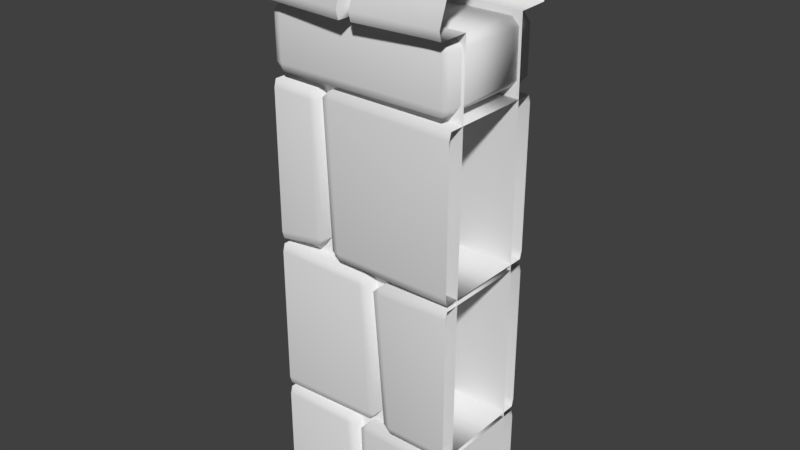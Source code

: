 # Source: stoneWallDefense1Straight4.blend  (saved by Blender 2.80.75; exported with 4.5.12 LTS)
import bpy
from mathutils import Matrix  # noqa: F401  (used for matrix-valued properties, if any)

bpy.ops.wm.read_factory_settings(use_empty=True)
scene = bpy.context.scene
scene.name = 'Scene'

# ---- collections
col_collection_1 = bpy.data.collections.new('Collection 1'); scene.collection.children.link(col_collection_1)

# ---- materials (node trees are filled in below, after node groups)
mat_stonewalldefense1 = bpy.data.materials.new('stoneWallDefense1')
mat_stonewalldefense1.alpha_threshold = 0.0
mat_stonewalldefense1.use_transparent_shadow = False
mat_stonewalldefense1.preview_render_type = 'CUBE'
mat_stonewalldefense1.roughness = 0.5

# ---- material node trees

# ---- world
world_world = bpy.data.worlds.new('World'); scene.world = world_world
world_world.color = (0.05088, 0.05088, 0.05088)
world_world.use_sun_shadow = False
world_world.sun_shadow_jitter_overblur = 0.0
world_world.cycles.sampling_method = 'MANUAL'

# ---- meshes
me_cube = bpy.data.meshes.new('Cube')
me_cube.from_pydata([(-0.5, -0.7772, -0.07363), (-0.5, -0.7036, 2.492), (-0.5, 0.7772, -0.07363), (-0.5, 0.7036, 2.492), (0.5, -0.7772, -0.07363), (0.5, -0.7036, 2.492), (0.5, 0.7772, -0.07363), (0.5, 0.7036, 2.492), (-0.5, -0.4934, 2.863), (-0.5, 0.4934, 2.863), (0.5, -0.4934, 2.863), (0.5, 0.4934, 2.863), (-0.5, -1.041, -0.07669), (-0.5, 1.041, -0.07669), (0.5, -1.041, -0.07669), (0.5, 1.041, -0.07669), (-0.5, -1.055, 2.737), (0.5, -1.055, 2.737), (-0.5, 1.055, 2.737), (0.5, 1.055, 2.737), (0.0, 0.7036, 2.492), (0.0, -0.7036, 2.492), (0.0, 0.5441, 2.892), (0.0, -0.5441, 2.892), (0.0, -1.164, 2.753), (0.0, 1.164, 2.753), (0.05462, 0.7036, 2.492), (0.05462, 0.5252, 2.877), (0.05462, 1.123, 2.744), (0.05462, -0.7036, 2.492), (0.05462, -0.5252, 2.877), (0.05462, -1.123, 2.744), (0.02566, -0.7036, 2.504), (0.02566, -0.4624, 2.842), (0.02566, -0.989, 2.724), (0.02566, 0.7036, 2.504), (0.02566, 0.4624, 2.842), (0.02566, 0.989, 2.724), (-0.5, -1.273, 2.491), (-0.5, -1.316, 2.538), (-0.5, 1.316, 2.544), (-0.5, 1.273, 2.497), (0.5, -1.316, 2.538), (0.5, -1.273, 2.491), (0.5, 1.273, 2.497), (0.5, 1.316, 2.544), (0.0, 1.452, 2.544), (0.0, 1.404, 2.497), (0.0, -1.404, 2.491), (0.0, -1.452, 2.538), (0.05462, -1.401, 2.538), (0.05462, -1.355, 2.491), (0.05462, 1.355, 2.497), (0.05462, 1.401, 2.544), (0.02761, 1.223, 2.541), (0.02566, 1.189, 2.497), (0.02761, -1.223, 2.555), (0.02566, -1.189, 2.502), (0.0, -0.7772, -0.07363), (0.0, 0.7772, -0.07363), (-0.5, -1.041, 0.3692), (-0.5, -1.001, 0.4092), (-0.5, 1.001, 0.4092), (-0.5, 1.041, 0.3692), (-0.03942, -1.001, -0.07669), (-0.07942, -1.041, -0.07669), (-0.107, -1.001, 0.4145), (-0.107, -1.041, 0.3745), (-0.067, -1.001, 0.3745), (-0.07942, 1.041, -0.07669), (-0.03942, 1.001, -0.07669), (-0.107, 1.001, 0.4145), (-0.067, 1.001, 0.3745), (-0.107, 1.041, 0.3745), (0.5, -1.001, 0.4092), (0.5, -1.041, 0.3692), (0.5, 1.041, 0.3692), (0.5, 1.001, 0.4092), (0.0205, 1.041, 0.374), (-0.0195, 1.001, 0.374), (0.0205, 1.001, 0.414), (-0.007402, 1.001, -0.07669), (0.0326, 1.041, -0.07669), (0.0326, -1.041, -0.07669), (-0.007402, -1.001, -0.07669), (0.0205, -1.001, 0.414), (-0.0195, -1.001, 0.374), (0.0205, -1.041, 0.374), (-0.5, -1.001, 0.4345), (-0.5, -1.041, 0.4745), (-0.5, -1.041, 1.213), (-0.5, -1.001, 1.253), (-0.5, 1.041, 0.4745), (-0.5, 1.001, 0.4345), (-0.5, 1.001, 1.253), (-0.5, 1.041, 1.213), (0.03613, -1.001, 0.4621), (0.07613, -1.001, 0.5021), (0.03613, -1.041, 0.5021), (-0.007665, -1.001, 1.246), (-0.007665, -1.041, 1.206), (0.03234, -1.001, 1.206), (0.03613, 1.001, 0.4621), (0.03613, 1.041, 0.5021), (0.07613, 1.001, 0.5021), (-0.007665, 1.001, 1.246), (0.03234, 1.001, 1.206), (-0.007665, 1.041, 1.206), (0.5, -1.041, 0.4745), (0.5, -1.001, 0.4345), (0.5, -1.001, 1.253), (0.5, -1.041, 1.213), (0.5, 1.001, 0.4345), (0.5, 1.041, 0.4745), (0.5, 1.041, 1.213), (0.5, 1.001, 1.253), (0.1119, 1.041, 1.196), (0.07185, 1.001, 1.196), (0.1119, 1.001, 1.236), (0.1704, 1.041, 0.4709), (0.1704, 1.001, 0.4309), (0.1304, 1.001, 0.4709), (0.1704, -1.001, 0.4309), (0.1704, -1.041, 0.4709), (0.1304, -1.001, 0.4709), (0.1119, -1.001, 1.236), (0.07185, -1.001, 1.196), (0.1119, -1.041, 1.196), (-0.5, -1.001, 1.282), (-0.5, -1.041, 1.322), (-0.5, -1.041, 2.06), (-0.5, -1.001, 2.1), (-0.5, 1.041, 1.322), (-0.5, 1.001, 1.282), (-0.5, 1.001, 2.1), (-0.5, 1.041, 2.06), (-0.2734, -1.001, 1.321), (-0.2334, -1.001, 1.361), (-0.2734, -1.041, 1.361), (-0.2831, -1.001, 2.092), (-0.2831, -1.041, 2.052), (-0.2431, -1.001, 2.052), (-0.2734, 1.001, 1.321), (-0.2734, 1.041, 1.361), (-0.2334, 1.001, 1.361), (-0.2831, 1.001, 2.092), (-0.2431, 1.001, 2.052), (-0.2831, 1.041, 2.052), (0.5, -1.041, 1.322), (0.5, -1.001, 1.282), (0.5, -1.001, 2.1), (0.5, -1.041, 2.06), (0.5, 1.001, 1.282), (0.5, 1.041, 1.322), (0.5, 1.041, 2.06), (0.5, 1.001, 2.1), (-0.1711, 1.041, 2.077), (-0.2111, 1.001, 2.077), (-0.1711, 1.001, 2.117), (-0.1372, 1.041, 1.324), (-0.1372, 1.001, 1.284), (-0.1772, 1.001, 1.324), (-0.1372, -1.001, 1.284), (-0.1372, -1.041, 1.324), (-0.1772, -1.001, 1.324), (-0.1711, -1.001, 2.117), (-0.2111, -1.001, 2.077), (-0.1711, -1.041, 2.077), (0.4507, -1.001, 2.145), (0.4507, -1.041, 2.185), (0.4507, -1.041, 2.423), (0.4507, -1.001, 2.463), (0.4507, 1.041, 2.185), (0.4507, 1.001, 2.145), (0.4507, 1.001, 2.463), (0.4507, 1.041, 2.423), (0.486, -1.001, 2.185), (0.486, -1.001, 2.423), (0.486, 1.001, 2.185), (0.486, 1.001, 2.423), (-0.4464, 1.041, 2.423), (-0.4864, 1.001, 2.423), (-0.4464, 1.001, 2.463), (-0.4464, 1.041, 2.185), (-0.4464, 1.001, 2.145), (-0.4864, 1.001, 2.185), (-0.4464, -1.001, 2.145), (-0.4464, -1.041, 2.185), (-0.4864, -1.001, 2.185), (-0.4464, -1.001, 2.463), (-0.4864, -1.001, 2.423), (-0.4464, -1.041, 2.423), (0.4346, -1.055, 2.737), (-0.4346, -1.055, 2.737), (0.4346, 0.4934, 2.863), (0.4346, -0.4934, 2.863), (-0.4346, 0.4934, 2.863), (-0.4346, -0.4934, 2.863), (0.4346, 0.7036, 2.492), (0.4346, -0.7036, 2.492), (-0.4346, 0.7036, 2.492), (-0.4346, -0.7036, 2.492), (-0.4346, 1.055, 2.737), (0.4346, 1.055, 2.737), (-0.4346, -1.273, 2.491), (-0.4346, -1.316, 2.538), (-0.4346, 1.316, 2.544), (-0.4346, 1.273, 2.497), (0.4346, -1.316, 2.538), (0.4346, -1.273, 2.491), (0.4346, 1.273, 2.497), (0.4346, 1.316, 2.544)], [], [(59, 35, 26), (79, 86, 85, 80), (70, 72, 68, 64), (13, 63, 73, 69), (105, 99, 101, 106), (117, 126, 125, 118), (77, 80, 85, 74), (15, 82, 78, 76), (145, 139, 141, 146), (75, 87, 83, 14), (93, 102, 96, 88), (104, 106, 101, 97), (98, 100, 90, 89), (92, 95, 107, 103), (181, 190, 189, 182), (157, 166, 165, 158), (109, 122, 120, 112), (121, 124, 126, 117), (111, 127, 123, 108), (113, 119, 116, 114), (133, 142, 136, 128), (144, 146, 141, 137), (138, 140, 130, 129), (132, 135, 147, 143), (32, 57, 48, 21), (149, 162, 160, 152), (161, 164, 166, 157), (151, 167, 163, 148), (153, 159, 156, 154), (46, 25, 37, 54), (178, 179, 177, 176), (179, 178, 172, 175), (168, 186, 184, 173), (174, 171, 177, 179), (185, 188, 190, 181), (170, 191, 187, 169), (172, 183, 180, 175), (36, 22, 23, 33), (34, 33, 23, 24), (56, 34, 24, 49), (50, 31, 34, 56), (37, 36, 27, 28), (25, 22, 36, 37), (35, 20, 47, 55), (26, 35, 55, 52), (54, 37, 28, 53), (31, 30, 33, 34), (27, 36, 33, 30), (29, 51, 57, 32), (55, 47, 46, 54), (57, 51, 50, 56), (52, 55, 54, 53), (48, 57, 56, 49), (6, 59, 26, 198, 7), (35, 59, 20), (58, 32, 21), (32, 58, 29), (58, 4, 5, 199, 29), (1, 0, 58, 21, 201), (59, 2, 3, 200, 20), (66, 67, 68), (71, 72, 73), (78, 79, 80), (85, 86, 87), (96, 97, 98), (99, 100, 101), (102, 103, 104), (105, 106, 107), (116, 117, 118), (119, 120, 121), (122, 123, 124), (125, 126, 127), (136, 137, 138), (139, 140, 141), (142, 143, 144), (145, 146, 147), (156, 157, 158), (159, 160, 161), (162, 163, 164), (165, 166, 167), (178, 173, 172), (180, 181, 182), (183, 184, 185), (186, 187, 188), (189, 190, 191), (62, 71, 73, 63), (72, 70, 69, 73), (71, 62, 61, 66), (67, 65, 64, 68), (66, 61, 60, 67), (78, 82, 81, 79), (84, 86, 79, 81), (86, 84, 83, 87), (76, 78, 80, 77), (87, 75, 74, 85), (102, 93, 92, 103), (94, 105, 107, 95), (106, 104, 103, 107), (105, 94, 91, 99), (96, 102, 104, 97), (100, 98, 97, 101), (88, 96, 98, 89), (99, 91, 90, 100), (116, 119, 121, 117), (115, 118, 125, 110), (124, 121, 120, 122), (126, 124, 123, 127), (114, 116, 118, 115), (119, 113, 112, 120), (108, 123, 122, 109), (127, 111, 110, 125), (142, 133, 132, 143), (134, 145, 147, 135), (146, 144, 143, 147), (145, 134, 131, 139), (136, 142, 144, 137), (140, 138, 137, 141), (128, 136, 138, 129), (139, 131, 130, 140), (156, 159, 161, 157), (155, 158, 165, 150), (164, 161, 160, 162), (166, 164, 163, 167), (154, 156, 158, 155), (159, 153, 152, 160), (148, 163, 162, 149), (167, 151, 150, 165), (169, 168, 176), (174, 179, 175), (171, 170, 177), (174, 182, 189, 171), (180, 183, 185, 181), (176, 168, 173, 178), (188, 185, 184, 186), (190, 188, 187, 191), (175, 180, 182, 174), (183, 172, 173, 184), (169, 187, 186, 168), (191, 170, 171, 189), (65, 67, 60, 12), (170, 169, 176, 177), (9, 8, 197, 196), (42, 208, 209, 43), (18, 202, 206, 40), (10, 11, 194, 195), (8, 16, 193, 197), (7, 198, 210, 44), (41, 207, 200, 3), (38, 204, 205, 39), (40, 206, 207, 41), (45, 211, 203, 19), (17, 10, 195, 192), (17, 192, 208, 42), (1, 201, 204, 38), (18, 9, 196, 202), (44, 210, 211, 45), (19, 203, 194, 11), (43, 209, 199, 5), (39, 205, 193, 16), (199, 209, 51, 29), (208, 50, 51, 209), (208, 192, 31, 50), (31, 192, 195, 30), (30, 195, 194, 27), (28, 27, 194, 203), (53, 28, 203, 211), (52, 53, 211, 210), (198, 26, 52, 210), (25, 46, 206, 202), (25, 202, 196, 22), (22, 196, 197, 23), (24, 23, 197, 193), (48, 49, 205, 204), (21, 48, 204, 201), (49, 24, 193, 205), (46, 47, 207, 206), (200, 207, 47, 20), (71, 66, 68, 72)])
me_cube.polygons.foreach_set('use_smooth', [True] * 178)
_k = set([(1, 201), (3, 200), (5, 199), (7, 198), (20, 35), (20, 47), (20, 200), (21, 32), (21, 48), (21, 201), (22, 23), (22, 25), (23, 24), (24, 49), (25, 46), (26, 35), (26, 52), (26, 198), (27, 28), (27, 30), (28, 53), (29, 32), (29, 51), (29, 199), (30, 31), (31, 50), (32, 57), (33, 34), (33, 36), (34, 56), (35, 55), (36, 37), (37, 54), (46, 47), (48, 49), (50, 51), (52, 53), (54, 55), (56, 57)])
me_cube.attributes.new('sharp_edge', 'BOOLEAN', 'EDGE').data.foreach_set('value', [ (min(e.vertices), max(e.vertices)) in _k for e in me_cube.edges])
_uv = me_cube.uv_layers.new(name='UVMap')
_uv.uv.foreach_set('vector', [0.163, 0.5609, 0.1617, 0.6736, 0.1597, 0.6731, 0.178, 0.1137, 0.1412, 0.1139, 0.1412, 0.1127, 0.178, 0.1126, 0.1264, 0.1743, 0.1209, 0.1828, 0.08683, 0.1834, 0.08209, 0.1743, 0.1387, 0.19, 0.1291, 0.1972, 0.1219, 0.1834, 0.1277, 0.1752, 0.1142, 0.1659, 0.07909, 0.167, 0.07932, 0.1659, 0.1139, 0.1647, 0.1148, 0.1195, 0.08341, 0.1205, 0.08316, 0.1194, 0.1151, 0.1184, 0.1807, 0.1085, 0.178, 0.1126, 0.1412, 0.1127, 0.139, 0.1085, 0.1884, 0.1195, 0.1838, 0.1224, 0.179, 0.1132, 0.182, 0.1094, 0.1162, 0.0956, 0.08622, 0.09769, 0.08642, 0.09669, 0.1159, 0.09461, 0.1376, 0.1093, 0.1402, 0.1134, 0.1354, 0.1221, 0.1306, 0.1191, 0.1224, 0.1434, 0.1146, 0.1507, 0.07949, 0.1518, 0.06982, 0.1434, 0.1143, 0.1518, 0.1139, 0.1647, 0.07932, 0.1659, 0.07976, 0.153, 0.07864, 0.1528, 0.0782, 0.1661, 0.06995, 0.1728, 0.0683, 0.1453, 0.1237, 0.1449, 0.1253, 0.1724, 0.115, 0.1649, 0.1154, 0.1516, 0.08257, 0.1133, 0.08257, 0.1133, 0.08257, 0.1133, 0.08257, 0.1133, 0.1703, 0.1507, 0.1338, 0.151, 0.1335, 0.1499, 0.1705, 0.1495, 0.06953, 0.1434, 0.08374, 0.1334, 0.1157, 0.1324, 0.1272, 0.1434, 0.1154, 0.1314, 0.08397, 0.1323, 0.08341, 0.1205, 0.1148, 0.1195, 0.07025, 0.11, 0.08235, 0.1203, 0.08295, 0.1325, 0.0683, 0.1415, 0.1286, 0.1418, 0.1165, 0.1315, 0.1159, 0.1194, 0.1305, 0.1103, 0.1297, 0.07169, 0.1166, 0.08244, 0.08663, 0.08453, 0.06969, 0.07169, 0.1164, 0.08343, 0.1159, 0.09461, 0.08642, 0.09669, 0.08689, 0.08551, 0.08591, 0.08541, 0.08544, 0.09682, 0.0719, 0.1069, 0.0683, 0.07363, 0.1309, 0.07318, 0.1345, 0.1065, 0.1169, 0.09471, 0.1173, 0.0833, 0.1223, 0.3753, 0.1281, 0.3758, 0.1299, 0.3773, 0.1223, 0.3754, 0.1268, 0.1719, 0.1339, 0.1658, 0.1709, 0.1654, 0.177, 0.1719, 0.1707, 0.1643, 0.1342, 0.1646, 0.1338, 0.151, 0.1703, 0.1507, 0.1259, 0.1449, 0.1326, 0.1508, 0.133, 0.1648, 0.1254, 0.1701, 0.1785, 0.1703, 0.1719, 0.1644, 0.1714, 0.1505, 0.179, 0.1452, 0.1664, 0.3776, 0.1642, 0.3766, 0.1626, 0.376, 0.1673, 0.3758, 0.08257, 0.1133, 0.08257, 0.1133, 0.08257, 0.1133, 0.08257, 0.1133, 0.08257, 0.1133, 0.08257, 0.1133, 0.08257, 0.1133, 0.08257, 0.1133, 0.08257, 0.1133, 0.08257, 0.1133, 0.08257, 0.1133, 0.08257, 0.1133, 0.08257, 0.1133, 0.08257, 0.1133, 0.08257, 0.1133, 0.08257, 0.1133, 0.08257, 0.1133, 0.08257, 0.1133, 0.08257, 0.1133, 0.08257, 0.1133, 0.08257, 0.1133, 0.08257, 0.1133, 0.08257, 0.1133, 0.08257, 0.1133, 0.08257, 0.1133, 0.08257, 0.1133, 0.08257, 0.1133, 0.08257, 0.1133, 0.155, 0.3762, 0.156, 0.3769, 0.1406, 0.3769, 0.1417, 0.3761, 0.1341, 0.3761, 0.1417, 0.3761, 0.1406, 0.3769, 0.1325, 0.3767, 0.1293, 0.3758, 0.1341, 0.3761, 0.1325, 0.3767, 0.1301, 0.3778, 0.13, 0.374, 0.133, 0.3755, 0.1341, 0.3761, 0.1293, 0.3758, 0.1626, 0.376, 0.155, 0.3762, 0.1558, 0.3755, 0.1637, 0.3755, 0.1642, 0.3766, 0.156, 0.3769, 0.155, 0.3762, 0.1626, 0.376, 0.1739, 0.3752, 0.1739, 0.3752, 0.1666, 0.3771, 0.1684, 0.3757, 0.1739, 0.3751, 0.1739, 0.3752, 0.1684, 0.3757, 0.1666, 0.3746, 0.1673, 0.3758, 0.1626, 0.376, 0.1637, 0.3755, 0.1664, 0.3741, 0.133, 0.3755, 0.1409, 0.3755, 0.1417, 0.3761, 0.1341, 0.3761, 0.1558, 0.3755, 0.155, 0.3762, 0.1417, 0.3761, 0.1409, 0.3755, 0.1223, 0.3753, 0.1298, 0.3745, 0.1281, 0.3758, 0.1223, 0.3753, 0.1684, 0.3757, 0.1666, 0.3771, 0.1664, 0.3776, 0.1673, 0.3758, 0.1281, 0.3758, 0.1298, 0.3745, 0.13, 0.374, 0.1293, 0.3758, 0.1666, 0.3746, 0.1684, 0.3757, 0.1673, 0.3758, 0.1664, 0.3741, 0.1299, 0.3773, 0.1281, 0.3758, 0.1293, 0.3758, 0.1301, 0.3778, 0.1412, 0.5607, 0.163, 0.5609, 0.1597, 0.6731, 0.1402, 0.6733, 0.1402, 0.6729, 0.1617, 0.6736, 0.163, 0.5609, 0.1636, 0.6727, 0.1184, 0.561, 0.1188, 0.6737, 0.1169, 0.6731, 0.1188, 0.6737, 0.1184, 0.561, 0.1208, 0.6729, 0.1184, 0.561, 0.1402, 0.561, 0.1402, 0.6729, 0.1208, 0.6732, 0.1208, 0.6729, 0.09503, 0.6728, 0.09656, 0.5607, 0.1184, 0.561, 0.1169, 0.6731, 0.1059, 0.6731, 0.163, 0.5609, 0.1848, 0.5608, 0.1854, 0.6726, 0.1745, 0.6727, 0.1636, 0.6727, 0.08684, 0.1845, 0.08582, 0.184, 0.08683, 0.1834, 0.1209, 0.1839, 0.1209, 0.1828, 0.1219, 0.1834, 0.179, 0.1132, 0.178, 0.1137, 0.178, 0.1126, 0.1412, 0.1127, 0.1412, 0.1139, 0.1402, 0.1134, 0.07949, 0.1518, 0.07976, 0.153, 0.07864, 0.1528, 0.07909, 0.167, 0.0782, 0.1661, 0.07932, 0.1659, 0.1146, 0.1507, 0.1154, 0.1516, 0.1143, 0.1518, 0.1142, 0.1659, 0.1139, 0.1647, 0.115, 0.1649, 0.1159, 0.1194, 0.1148, 0.1195, 0.1151, 0.1184, 0.1165, 0.1315, 0.1157, 0.1324, 0.1154, 0.1314, 0.08374, 0.1334, 0.08295, 0.1325, 0.08397, 0.1323, 0.08316, 0.1194, 0.08341, 0.1205, 0.08235, 0.1203, 0.08663, 0.08453, 0.08689, 0.08551, 0.08591, 0.08541, 0.08622, 0.09769, 0.08544, 0.09682, 0.08642, 0.09669, 0.1166, 0.08244, 0.1173, 0.0833, 0.1164, 0.08343, 0.1162, 0.0956, 0.1159, 0.09461, 0.1169, 0.09471, 0.1714, 0.1505, 0.1703, 0.1507, 0.1705, 0.1495, 0.1719, 0.1644, 0.1709, 0.1654, 0.1707, 0.1643, 0.1339, 0.1658, 0.133, 0.1648, 0.1342, 0.1646, 0.1335, 0.1499, 0.1338, 0.151, 0.1326, 0.1508, 0.08257, 0.1133, 0.08257, 0.1133, 0.08257, 0.1133, 0.08257, 0.1133, 0.08257, 0.1133, 0.08257, 0.1133, 0.08257, 0.1133, 0.08257, 0.1133, 0.08257, 0.1133, 0.08257, 0.1133, 0.08257, 0.1133, 0.08257, 0.1133, 0.08257, 0.1133, 0.08257, 0.1133, 0.08257, 0.1133, 0.1278, 0.1978, 0.1209, 0.1839, 0.1219, 0.1834, 0.1291, 0.1972, 0.1209, 0.1828, 0.1264, 0.1743, 0.1277, 0.1752, 0.1219, 0.1834, 0.1209, 0.1839, 0.1278, 0.1978, 0.08002, 0.1977, 0.08684, 0.1845, 0.08582, 0.184, 0.08079, 0.1751, 0.08209, 0.1743, 0.08683, 0.1834, 0.08684, 0.1845, 0.08002, 0.1977, 0.0788, 0.1971, 0.08582, 0.184, 0.179, 0.1132, 0.1838, 0.1224, 0.1825, 0.1231, 0.178, 0.1137, 0.1366, 0.1228, 0.1412, 0.1139, 0.178, 0.1137, 0.1825, 0.1231, 0.1412, 0.1139, 0.1366, 0.1228, 0.1354, 0.1221, 0.1402, 0.1134, 0.182, 0.1094, 0.179, 0.1132, 0.178, 0.1126, 0.1807, 0.1085, 0.1402, 0.1134, 0.1376, 0.1093, 0.139, 0.1085, 0.1412, 0.1127, 0.1146, 0.1507, 0.1224, 0.1434, 0.1237, 0.1449, 0.1154, 0.1516, 0.1238, 0.1743, 0.1142, 0.1659, 0.115, 0.1649, 0.1253, 0.1724, 0.1139, 0.1647, 0.1143, 0.1518, 0.1154, 0.1516, 0.115, 0.1649, 0.1142, 0.1659, 0.1238, 0.1743, 0.07124, 0.1743, 0.07909, 0.167, 0.07949, 0.1518, 0.1146, 0.1507, 0.1143, 0.1518, 0.07976, 0.153, 0.0782, 0.1661, 0.07864, 0.1528, 0.07976, 0.153, 0.07932, 0.1659, 0.06982, 0.1434, 0.07949, 0.1518, 0.07864, 0.1528, 0.0683, 0.1453, 0.07909, 0.167, 0.07124, 0.1743, 0.06995, 0.1728, 0.0782, 0.1661, 0.1159, 0.1194, 0.1165, 0.1315, 0.1154, 0.1314, 0.1148, 0.1195, 0.1293, 0.1085, 0.1151, 0.1184, 0.08316, 0.1194, 0.07162, 0.1085, 0.08397, 0.1323, 0.1154, 0.1314, 0.1157, 0.1324, 0.08374, 0.1334, 0.08341, 0.1205, 0.08397, 0.1323, 0.08295, 0.1325, 0.08235, 0.1203, 0.1305, 0.1103, 0.1159, 0.1194, 0.1151, 0.1184, 0.1293, 0.1085, 0.1165, 0.1315, 0.1286, 0.1418, 0.1272, 0.1434, 0.1157, 0.1324, 0.0683, 0.1415, 0.08295, 0.1325, 0.08374, 0.1334, 0.06953, 0.1434, 0.08235, 0.1203, 0.07025, 0.11, 0.07162, 0.1085, 0.08316, 0.1194, 0.1166, 0.08244, 0.1297, 0.07169, 0.1309, 0.07318, 0.1173, 0.0833, 0.1331, 0.1084, 0.1162, 0.0956, 0.1169, 0.09471, 0.1345, 0.1065, 0.1159, 0.09461, 0.1164, 0.08343, 0.1173, 0.0833, 0.1169, 0.09471, 0.1162, 0.0956, 0.1331, 0.1084, 0.07305, 0.1084, 0.08622, 0.09769, 0.08663, 0.08453, 0.1166, 0.08244, 0.1164, 0.08343, 0.08689, 0.08551, 0.08544, 0.09682, 0.08591, 0.08541, 0.08689, 0.08551, 0.08642, 0.09669, 0.06969, 0.07169, 0.08663, 0.08453, 0.08591, 0.08541, 0.0683, 0.07363, 0.08622, 0.09769, 0.07305, 0.1084, 0.0719, 0.1069, 0.08544, 0.09682, 0.1714, 0.1505, 0.1719, 0.1644, 0.1707, 0.1643, 0.1703, 0.1507, 0.1777, 0.1434, 0.1705, 0.1495, 0.1335, 0.1499, 0.1274, 0.1434, 0.1342, 0.1646, 0.1707, 0.1643, 0.1709, 0.1654, 0.1339, 0.1658, 0.1338, 0.151, 0.1342, 0.1646, 0.133, 0.1648, 0.1326, 0.1508, 0.179, 0.1452, 0.1714, 0.1505, 0.1705, 0.1495, 0.1777, 0.1434, 0.1719, 0.1644, 0.1785, 0.1703, 0.177, 0.1719, 0.1709, 0.1654, 0.1254, 0.1701, 0.133, 0.1648, 0.1339, 0.1658, 0.1268, 0.1719, 0.1326, 0.1508, 0.1259, 0.1449, 0.1274, 0.1434, 0.1335, 0.1499, 0.08257, 0.1133, 0.08257, 0.1133, 0.08257, 0.1133, 0.08257, 0.1133, 0.08257, 0.1133, 0.08257, 0.1133, 0.08257, 0.1133, 0.08257, 0.1133, 0.08257, 0.1133, 0.08257, 0.1133, 0.08257, 0.1133, 0.08257, 0.1133, 0.08257, 0.1133, 0.08257, 0.1133, 0.08257, 0.1133, 0.08257, 0.1133, 0.08257, 0.1133, 0.08257, 0.1133, 0.08257, 0.1133, 0.08257, 0.1133, 0.08257, 0.1133, 0.08257, 0.1133, 0.08257, 0.1133, 0.08257, 0.1133, 0.08257, 0.1133, 0.08257, 0.1133, 0.08257, 0.1133, 0.08257, 0.1133, 0.08257, 0.1133, 0.08257, 0.1133, 0.08257, 0.1133, 0.08257, 0.1133, 0.08257, 0.1133, 0.08257, 0.1133, 0.08257, 0.1133, 0.08257, 0.1133, 0.08257, 0.1133, 0.08257, 0.1133, 0.08257, 0.1133, 0.08257, 0.1133, 0.08257, 0.1133, 0.08257, 0.1133, 0.08257, 0.1133, 0.08257, 0.1133, 0.08257, 0.1133, 0.08079, 0.1751, 0.08582, 0.184, 0.0788, 0.1971, 0.0683, 0.1898, 0.08257, 0.1133, 0.08257, 0.1133, 0.08257, 0.1133, 0.08257, 0.1133, 0.1552, 0.3833, 0.1413, 0.3833, 0.1413, 0.3825, 0.1552, 0.3825, 0.1304, 0.3696, 0.1303, 0.3704, 0.1296, 0.3703, 0.1297, 0.3695, 0.1626, 0.3828, 0.1625, 0.382, 0.1662, 0.3819, 0.1662, 0.3827, 0.1416, 0.3696, 0.1552, 0.3697, 0.1552, 0.3705, 0.1416, 0.3704, 0.1413, 0.3833, 0.1341, 0.3829, 0.1341, 0.3821, 0.1413, 0.3825, 0.1738, 0.3694, 0.1739, 0.3703, 0.1667, 0.3704, 0.1666, 0.3697, 0.1669, 0.3828, 0.1669, 0.382, 0.1745, 0.3813, 0.1746, 0.3822, 0.1297, 0.383, 0.1296, 0.3822, 0.1304, 0.3821, 0.1304, 0.3829, 0.1662, 0.3827, 0.1662, 0.3819, 0.1669, 0.382, 0.1669, 0.3828, 0.1659, 0.3698, 0.166, 0.3705, 0.1624, 0.3706, 0.1624, 0.3699, 0.1341, 0.3696, 0.1416, 0.3696, 0.1416, 0.3704, 0.1341, 0.3704, 0.1341, 0.3696, 0.1341, 0.3704, 0.1303, 0.3704, 0.1304, 0.3696, 0.1217, 0.3825, 0.1218, 0.3816, 0.1296, 0.3822, 0.1297, 0.383, 0.1626, 0.3828, 0.1552, 0.3833, 0.1552, 0.3825, 0.1625, 0.382, 0.1666, 0.3697, 0.1667, 0.3704, 0.166, 0.3705, 0.1659, 0.3698, 0.1624, 0.3699, 0.1624, 0.3706, 0.1552, 0.3705, 0.1552, 0.3697, 0.1297, 0.3695, 0.1296, 0.3703, 0.1222, 0.3703, 0.1222, 0.3694, 0.1304, 0.3829, 0.1304, 0.3821, 0.1341, 0.3821, 0.1341, 0.3829, 0.1222, 0.3703, 0.1296, 0.3703, 0.1298, 0.3745, 0.1223, 0.3753, 0.1303, 0.3704, 0.13, 0.374, 0.1298, 0.3745, 0.1296, 0.3703, 0.1303, 0.3704, 0.1341, 0.3704, 0.133, 0.3755, 0.13, 0.374, 0.133, 0.3755, 0.1341, 0.3704, 0.1416, 0.3704, 0.1409, 0.3755, 0.1409, 0.3755, 0.1416, 0.3704, 0.1552, 0.3705, 0.1558, 0.3755, 0.1637, 0.3755, 0.1558, 0.3755, 0.1552, 0.3705, 0.1624, 0.3706, 0.1664, 0.3741, 0.1637, 0.3755, 0.1624, 0.3706, 0.166, 0.3705, 0.1666, 0.3746, 0.1664, 0.3741, 0.166, 0.3705, 0.1667, 0.3704, 0.1739, 0.3703, 0.1739, 0.3751, 0.1666, 0.3746, 0.1667, 0.3704, 0.1642, 0.3766, 0.1664, 0.3776, 0.1662, 0.3819, 0.1625, 0.382, 0.1642, 0.3766, 0.1625, 0.382, 0.1552, 0.3825, 0.156, 0.3769, 0.156, 0.3769, 0.1552, 0.3825, 0.1413, 0.3825, 0.1406, 0.3769, 0.1325, 0.3767, 0.1406, 0.3769, 0.1413, 0.3825, 0.1341, 0.3821, 0.1299, 0.3773, 0.1301, 0.3778, 0.1304, 0.3821, 0.1296, 0.3822, 0.1223, 0.3754, 0.1299, 0.3773, 0.1296, 0.3822, 0.1218, 0.3816, 0.1301, 0.3778, 0.1325, 0.3767, 0.1341, 0.3821, 0.1304, 0.3821, 0.1664, 0.3776, 0.1666, 0.3771, 0.1669, 0.382, 0.1662, 0.3819, 0.1745, 0.3813, 0.1669, 0.382, 0.1666, 0.3771, 0.1739, 0.3752, 0.1209, 0.1839, 0.08684, 0.1845, 0.08683, 0.1834, 0.1209, 0.1828])
_ca = me_cube.color_attributes.new('Col', 'BYTE_COLOR', 'CORNER')
_ca.data.foreach_set('color', [1.0, 1.0, 1.0, 1.0, 1.0, 1.0, 1.0, 1.0, 1.0, 1.0, 1.0, 1.0, 0.15, 0.15, 0.15, 1.0, 0.15, 0.15, 0.15, 1.0, 0.15, 0.15, 0.15, 1.0, 0.15, 0.15, 0.15, 1.0, 0.0382, 0.0382, 0.0382, 1.0, 0.15, 0.15, 0.15, 1.0, 0.1683, 0.1683, 0.1683, 1.0, 0.0382, 0.0382, 0.0382, 1.0, 0.1274, 0.1274, 0.1274, 1.0, 1.0, 1.0, 1.0, 1.0, 0.9734, 0.9734, 0.9734, 1.0, 0.1274, 0.1274, 0.1274, 1.0, 0.15, 0.15, 0.15, 1.0, 0.15, 0.15, 0.15, 1.0, 0.15, 0.15, 0.15, 1.0, 0.15, 0.15, 0.15, 1.0, 0.15, 0.15, 0.15, 1.0, 0.15, 0.15, 0.15, 1.0, 0.15, 0.15, 0.15, 1.0, 0.15, 0.15, 0.15, 1.0, 0.15, 0.15, 0.15, 1.0, 0.15, 0.15, 0.15, 1.0, 0.15, 0.15, 0.15, 1.0, 0.15, 0.15, 0.15, 1.0, 0.1274, 0.1274, 0.1274, 1.0, 0.1274, 0.1274, 0.1274, 1.0, 1.0, 1.0, 1.0, 1.0, 1.0, 1.0, 1.0, 1.0, 0.15, 0.15, 0.15, 1.0, 0.15, 0.15, 0.15, 1.0, 0.15, 0.15, 0.15, 1.0, 0.15, 0.15, 0.15, 1.0, 1.0, 1.0, 1.0, 1.0, 1.0, 1.0, 1.0, 1.0, 0.1274, 0.1274, 0.1274, 1.0, 0.1274, 0.1274, 0.1274, 1.0, 0.15, 0.15, 0.15, 1.0, 0.15, 0.15, 0.15, 1.0, 0.15, 0.15, 0.15, 1.0, 0.15, 0.15, 0.15, 1.0, 0.15, 0.15, 0.15, 1.0, 0.15, 0.15, 0.15, 1.0, 0.15, 0.15, 0.15, 1.0, 0.15, 0.15, 0.15, 1.0, 0.521, 0.521, 0.521, 1.0, 1.0, 1.0, 1.0, 1.0, 1.0, 1.0, 1.0, 1.0, 0.5089, 0.5089, 0.5089, 1.0, 0.5089, 0.5089, 0.5089, 1.0, 1.0, 1.0, 1.0, 1.0, 1.0, 1.0, 1.0, 1.0, 0.5089, 0.5089, 0.5089, 1.0, 0.15, 0.15, 0.15, 1.0, 0.15, 0.15, 0.15, 1.0, 0.15, 0.15, 0.15, 1.0, 0.15, 0.15, 0.15, 1.0, 0.15, 0.15, 0.15, 1.0, 0.15, 0.15, 0.15, 1.0, 0.15, 0.15, 0.15, 1.0, 0.15, 0.15, 0.15, 1.0, 0.15, 0.15, 0.15, 1.0, 0.15, 0.15, 0.15, 1.0, 0.15, 0.15, 0.15, 1.0, 0.15, 0.15, 0.15, 1.0, 0.15, 0.15, 0.15, 1.0, 0.15, 0.15, 0.15, 1.0, 0.15, 0.15, 0.15, 1.0, 0.15, 0.15, 0.15, 1.0, 1.0, 1.0, 1.0, 1.0, 1.0, 1.0, 1.0, 1.0, 0.5089, 0.5089, 0.5089, 1.0, 0.5089, 0.5089, 0.5089, 1.0, 0.5089, 0.5089, 0.5089, 1.0, 0.5089, 0.5089, 0.5089, 1.0, 0.956, 0.956, 0.956, 1.0, 1.0, 1.0, 1.0, 1.0, 0.15, 0.15, 0.15, 1.0, 0.15, 0.15, 0.15, 1.0, 0.15, 0.15, 0.15, 1.0, 0.15, 0.15, 0.15, 1.0, 0.15, 0.15, 0.15, 1.0, 0.15, 0.15, 0.15, 1.0, 0.15, 0.15, 0.15, 1.0, 0.15, 0.15, 0.15, 1.0, 0.5089, 0.5089, 0.5089, 1.0, 1.0, 1.0, 1.0, 1.0, 1.0, 1.0, 1.0, 1.0, 0.5089, 0.5089, 0.5089, 1.0, 0.5089, 0.5089, 0.5089, 1.0, 1.0, 1.0, 1.0, 1.0, 1.0, 1.0, 1.0, 1.0, 0.5089, 0.5089, 0.5089, 1.0, 0.1119, 0.1119, 0.1119, 1.0, 0.1119, 0.1119, 0.1119, 1.0, 1.0, 1.0, 1.0, 1.0, 1.0, 1.0, 1.0, 1.0, 0.15, 0.15, 0.15, 1.0, 0.15, 0.15, 0.15, 1.0, 0.15, 0.15, 0.15, 1.0, 0.15, 0.15, 0.15, 1.0, 0.15, 0.15, 0.15, 1.0, 0.15, 0.15, 0.15, 1.0, 0.15, 0.15, 0.15, 1.0, 0.15, 0.15, 0.15, 1.0, 1.0, 1.0, 1.0, 1.0, 1.0, 1.0, 1.0, 1.0, 0.5089, 0.5089, 0.5089, 1.0, 0.5089, 0.5089, 0.5089, 1.0, 0.5089, 0.5089, 0.5089, 1.0, 0.5149, 0.5149, 0.5149, 1.0, 1.0, 1.0, 1.0, 1.0, 1.0, 1.0, 1.0, 1.0, 1.0, 1.0, 1.0, 1.0, 1.0, 1.0, 1.0, 1.0, 0.1119, 0.1119, 0.1119, 1.0, 0.1274, 0.1274, 0.1274, 1.0, 0.15, 0.15, 0.15, 1.0, 0.15, 0.15, 0.15, 1.0, 0.15, 0.15, 0.15, 1.0, 0.15, 0.15, 0.15, 1.0, 0.15, 0.15, 0.15, 1.0, 0.15, 0.15, 0.15, 1.0, 0.5089, 0.5089, 0.5089, 1.0, 1.0, 1.0, 1.0, 1.0, 0.15, 0.15, 0.15, 1.0, 0.15, 0.15, 0.15, 1.0, 0.15, 0.15, 0.15, 1.0, 0.15, 0.15, 0.15, 1.0, 0.15, 0.15, 0.15, 1.0, 0.15, 0.15, 0.15, 1.0, 0.15, 0.15, 0.15, 1.0, 0.15, 0.15, 0.15, 1.0, 0.15, 0.15, 0.15, 1.0, 0.15, 0.15, 0.15, 1.0, 0.15, 0.15, 0.15, 1.0, 0.15, 0.15, 0.15, 1.0, 1.0, 1.0, 1.0, 1.0, 1.0, 1.0, 1.0, 1.0, 0.521, 0.521, 0.521, 1.0, 0.5089, 0.5089, 0.5089, 1.0, 0.5089, 0.5089, 0.5089, 1.0, 0.5089, 0.5089, 0.5089, 1.0, 1.0, 1.0, 1.0, 1.0, 1.0, 1.0, 1.0, 1.0, 0.1119, 0.1119, 0.1119, 1.0, 1.0, 1.0, 1.0, 1.0, 1.0, 1.0, 1.0, 1.0, 0.1119, 0.1119, 0.1119, 1.0, 0.1119, 0.1119, 0.1119, 1.0, 0.1119, 0.1119, 0.1119, 1.0, 1.0, 1.0, 1.0, 1.0, 1.0, 1.0, 1.0, 1.0, 0.1119, 0.1119, 0.1119, 1.0, 0.1119, 0.1119, 0.1119, 1.0, 1.0, 1.0, 1.0, 1.0, 1.0, 1.0, 1.0, 1.0, 1.0, 1.0, 1.0, 1.0, 1.0, 1.0, 1.0, 1.0, 0.1119, 0.1119, 0.1119, 1.0, 0.1119, 0.1119, 0.1119, 1.0, 0.1119, 0.1119, 0.1119, 1.0, 0.1119, 0.1119, 0.1119, 1.0, 1.0, 1.0, 1.0, 1.0, 1.0, 1.0, 1.0, 1.0, 1.0, 1.0, 1.0, 1.0, 1.0, 1.0, 1.0, 1.0, 0.1119, 0.1119, 0.1119, 1.0, 0.1119, 0.1119, 0.1119, 1.0, 0.1119, 0.1119, 0.1119, 1.0, 1.0, 1.0, 1.0, 1.0, 1.0, 1.0, 1.0, 1.0, 0.1144, 0.1144, 0.1144, 1.0, 1.0, 1.0, 1.0, 1.0, 0.1119, 0.1119, 0.1119, 1.0, 0.1144, 0.1144, 0.1144, 1.0, 1.0, 1.0, 1.0, 1.0, 0.1274, 0.1274, 0.1274, 1.0, 0.1119, 0.1119, 0.1119, 1.0, 1.0, 1.0, 1.0, 1.0, 1.0, 1.0, 1.0, 1.0, 1.0, 1.0, 1.0, 1.0, 1.0, 1.0, 1.0, 1.0, 0.1119, 0.1119, 0.1119, 1.0, 0.1119, 0.1119, 0.1119, 1.0, 1.0, 1.0, 1.0, 1.0, 0.1119, 0.1119, 0.1119, 1.0, 0.1119, 0.1119, 0.1119, 1.0, 1.0, 1.0, 1.0, 1.0, 1.0, 1.0, 1.0, 1.0, 1.0, 1.0, 1.0, 1.0, 0.1119, 0.1119, 0.1119, 1.0, 0.1119, 0.1119, 0.1119, 1.0, 0.1144, 0.1144, 0.1144, 1.0, 1.0, 1.0, 1.0, 1.0, 1.0, 1.0, 1.0, 1.0, 0.1274, 0.1274, 0.1274, 1.0, 0.1119, 0.1119, 0.1119, 1.0, 1.0, 1.0, 1.0, 1.0, 1.0, 1.0, 1.0, 1.0, 0.1119, 0.1119, 0.1119, 1.0, 1.0, 1.0, 1.0, 1.0, 0.1144, 0.1144, 0.1144, 1.0, 0.1274, 0.1274, 0.1274, 1.0, 1.0, 1.0, 1.0, 1.0, 1.0, 1.0, 1.0, 1.0, 0.1119, 0.1119, 0.1119, 1.0, 0.1119, 0.1119, 0.1119, 1.0, 1.0, 1.0, 1.0, 1.0, 1.0, 1.0, 1.0, 1.0, 1.0, 1.0, 1.0, 1.0, 1.0, 1.0, 1.0, 1.0, 1.0, 1.0, 1.0, 1.0, 1.0, 1.0, 1.0, 1.0, 1.0, 1.0, 1.0, 1.0, 1.0, 1.0, 1.0, 1.0, 1.0, 1.0, 1.0, 1.0, 1.0, 1.0, 1.0, 1.0, 1.0, 1.0, 1.0, 1.0, 1.0, 1.0, 1.0, 1.0, 1.0, 1.0, 1.0, 1.0, 1.0, 1.0, 1.0, 1.0, 1.0, 1.0, 1.0, 1.0, 1.0, 1.0, 1.0, 1.0, 1.0, 1.0, 1.0, 1.0, 1.0, 1.0, 1.0, 1.0, 1.0, 1.0, 1.0, 1.0, 1.0, 1.0, 1.0, 1.0, 1.0, 1.0, 1.0, 1.0, 1.0, 1.0, 1.0, 1.0, 1.0, 1.0, 1.0, 1.0, 1.0, 1.0, 1.0, 1.0, 1.0, 1.0, 1.0, 1.0, 1.0, 1.0, 1.0, 1.0, 1.0, 1.0, 1.0, 1.0, 1.0, 1.0, 1.0, 1.0, 1.0, 1.0, 1.0, 1.0, 1.0, 1.0, 1.0, 1.0, 0.15, 0.15, 0.15, 1.0, 1.0, 1.0, 1.0, 1.0, 0.1683, 0.1683, 0.1683, 1.0, 0.15, 0.15, 0.15, 1.0, 0.15, 0.15, 0.15, 1.0, 0.9734, 0.9734, 0.9734, 1.0, 1.0, 1.0, 1.0, 1.0, 0.15, 0.15, 0.15, 1.0, 0.15, 0.15, 0.15, 1.0, 0.15, 0.15, 0.15, 1.0, 0.15, 0.15, 0.15, 1.0, 1.0, 1.0, 1.0, 1.0, 0.15, 0.15, 0.15, 1.0, 0.15, 0.15, 0.15, 1.0, 0.521, 0.521, 0.521, 1.0, 0.15, 0.15, 0.15, 1.0, 1.0, 1.0, 1.0, 1.0, 0.15, 0.15, 0.15, 1.0, 0.15, 0.15, 0.15, 1.0, 0.5089, 0.5089, 0.5089, 1.0, 0.15, 0.15, 0.15, 1.0, 0.15, 0.15, 0.15, 1.0, 0.15, 0.15, 0.15, 1.0, 1.0, 1.0, 1.0, 1.0, 0.956, 0.956, 0.956, 1.0, 0.15, 0.15, 0.15, 1.0, 0.15, 0.15, 0.15, 1.0, 0.5089, 0.5089, 0.5089, 1.0, 0.15, 0.15, 0.15, 1.0, 0.15, 0.15, 0.15, 1.0, 0.15, 0.15, 0.15, 1.0, 0.5089, 0.5089, 0.5089, 1.0, 0.15, 0.15, 0.15, 1.0, 0.15, 0.15, 0.15, 1.0, 0.15, 0.15, 0.15, 1.0, 1.0, 1.0, 1.0, 1.0, 0.15, 0.15, 0.15, 1.0, 0.15, 0.15, 0.15, 1.0, 0.5089, 0.5089, 0.5089, 1.0, 0.15, 0.15, 0.15, 1.0, 1.0, 1.0, 1.0, 1.0, 0.15, 0.15, 0.15, 1.0, 0.15, 0.15, 0.15, 1.0, 0.5089, 0.5089, 0.5089, 1.0, 0.15, 0.15, 0.15, 1.0, 0.15, 0.15, 0.15, 1.0, 0.15, 0.15, 0.15, 1.0, 1.0, 1.0, 1.0, 1.0, 1.0, 1.0, 1.0, 1.0, 0.15, 0.15, 0.15, 1.0, 0.15, 0.15, 0.15, 1.0, 0.5149, 0.5149, 0.5149, 1.0, 0.15, 0.15, 0.15, 1.0, 0.15, 0.15, 0.15, 1.0, 0.15, 0.15, 0.15, 1.0, 0.5089, 0.5089, 0.5089, 1.0, 0.15, 0.15, 0.15, 1.0, 0.15, 0.15, 0.15, 1.0, 0.15, 0.15, 0.15, 1.0, 1.0, 1.0, 1.0, 1.0, 0.15, 0.15, 0.15, 1.0, 0.15, 0.15, 0.15, 1.0, 0.5089, 0.5089, 0.5089, 1.0, 1.0, 1.0, 1.0, 1.0, 0.15, 0.15, 0.15, 1.0, 0.15, 0.15, 0.15, 1.0, 0.5089, 0.5089, 0.5089, 1.0, 0.15, 0.15, 0.15, 1.0, 0.15, 0.15, 0.15, 1.0, 0.15, 0.15, 0.15, 1.0, 0.521, 0.521, 0.521, 1.0, 0.15, 0.15, 0.15, 1.0, 0.15, 0.15, 0.15, 1.0, 0.15, 0.15, 0.15, 1.0, 1.0, 1.0, 1.0, 1.0, 0.15, 0.15, 0.15, 1.0, 0.15, 0.15, 0.15, 1.0, 0.9734, 0.9734, 0.9734, 1.0, 1.0, 1.0, 1.0, 1.0, 0.15, 0.15, 0.15, 1.0, 0.0382, 0.0382, 0.0382, 1.0, 0.1274, 0.1274, 0.1274, 1.0, 0.9734, 0.9734, 0.9734, 1.0, 0.15, 0.15, 0.15, 1.0, 0.15, 0.15, 0.15, 1.0, 0.15, 0.15, 0.15, 1.0, 0.15, 0.15, 0.15, 1.0, 1.0, 1.0, 1.0, 1.0, 0.1274, 0.1274, 0.1274, 1.0, 0.0382, 0.0382, 0.0382, 1.0, 0.1683, 0.1683, 0.1683, 1.0, 0.15, 0.15, 0.15, 1.0, 0.15, 0.15, 0.15, 1.0, 1.0, 1.0, 1.0, 1.0, 1.0, 1.0, 1.0, 1.0, 1.0, 1.0, 1.0, 1.0, 0.1274, 0.1274, 0.1274, 1.0, 0.0382, 0.0382, 0.0382, 1.0, 0.15, 0.15, 0.15, 1.0, 0.0382, 0.0382, 0.0382, 1.0, 0.15, 0.15, 0.15, 1.0, 0.15, 0.15, 0.15, 1.0, 0.0382, 0.0382, 0.0382, 1.0, 0.15, 0.15, 0.15, 1.0, 0.0382, 0.0382, 0.0382, 1.0, 0.1274, 0.1274, 0.1274, 1.0, 1.0, 1.0, 1.0, 1.0, 1.0, 1.0, 1.0, 1.0, 1.0, 1.0, 1.0, 1.0, 0.15, 0.15, 0.15, 1.0, 0.15, 0.15, 0.15, 1.0, 1.0, 1.0, 1.0, 1.0, 1.0, 1.0, 1.0, 1.0, 0.15, 0.15, 0.15, 1.0, 0.15, 0.15, 0.15, 1.0, 0.15, 0.15, 0.15, 1.0, 0.15, 0.15, 0.15, 1.0, 0.5089, 0.5089, 0.5089, 1.0, 0.5089, 0.5089, 0.5089, 1.0, 0.15, 0.15, 0.15, 1.0, 0.15, 0.15, 0.15, 1.0, 1.0, 1.0, 1.0, 1.0, 1.0, 1.0, 1.0, 1.0, 0.15, 0.15, 0.15, 1.0, 0.15, 0.15, 0.15, 1.0, 0.5089, 0.5089, 0.5089, 1.0, 1.0, 1.0, 1.0, 1.0, 0.15, 0.15, 0.15, 1.0, 0.15, 0.15, 0.15, 1.0, 0.15, 0.15, 0.15, 1.0, 0.15, 0.15, 0.15, 1.0, 0.15, 0.15, 0.15, 1.0, 0.15, 0.15, 0.15, 1.0, 0.15, 0.15, 0.15, 1.0, 0.15, 0.15, 0.15, 1.0, 1.0, 1.0, 1.0, 1.0, 0.521, 0.521, 0.521, 1.0, 0.15, 0.15, 0.15, 1.0, 0.15, 0.15, 0.15, 1.0, 0.15, 0.15, 0.15, 1.0, 0.15, 0.15, 0.15, 1.0, 0.521, 0.521, 0.521, 1.0, 0.5089, 0.5089, 0.5089, 1.0, 0.15, 0.15, 0.15, 1.0, 0.15, 0.15, 0.15, 1.0, 1.0, 1.0, 1.0, 1.0, 1.0, 1.0, 1.0, 1.0, 0.956, 0.956, 0.956, 1.0, 0.5089, 0.5089, 0.5089, 1.0, 0.15, 0.15, 0.15, 1.0, 0.15, 0.15, 0.15, 1.0, 0.15, 0.15, 0.15, 1.0, 0.15, 0.15, 0.15, 1.0, 0.15, 0.15, 0.15, 1.0, 0.15, 0.15, 0.15, 1.0, 0.15, 0.15, 0.15, 1.0, 0.15, 0.15, 0.15, 1.0, 0.15, 0.15, 0.15, 1.0, 0.15, 0.15, 0.15, 1.0, 0.15, 0.15, 0.15, 1.0, 0.15, 0.15, 0.15, 1.0, 0.5089, 0.5089, 0.5089, 1.0, 1.0, 1.0, 1.0, 1.0, 1.0, 1.0, 1.0, 1.0, 0.956, 0.956, 0.956, 1.0, 0.15, 0.15, 0.15, 1.0, 0.15, 0.15, 0.15, 1.0, 0.5089, 0.5089, 0.5089, 1.0, 0.5089, 0.5089, 0.5089, 1.0, 0.15, 0.15, 0.15, 1.0, 0.15, 0.15, 0.15, 1.0, 0.5089, 0.5089, 0.5089, 1.0, 0.5089, 0.5089, 0.5089, 1.0, 0.15, 0.15, 0.15, 1.0, 0.15, 0.15, 0.15, 1.0, 1.0, 1.0, 1.0, 1.0, 1.0, 1.0, 1.0, 1.0, 0.15, 0.15, 0.15, 1.0, 0.15, 0.15, 0.15, 1.0, 0.15, 0.15, 0.15, 1.0, 0.15, 0.15, 0.15, 1.0, 0.5089, 0.5089, 0.5089, 1.0, 0.5089, 0.5089, 0.5089, 1.0, 0.15, 0.15, 0.15, 1.0, 0.15, 0.15, 0.15, 1.0, 1.0, 1.0, 1.0, 1.0, 1.0, 1.0, 1.0, 1.0, 0.15, 0.15, 0.15, 1.0, 0.15, 0.15, 0.15, 1.0, 0.5089, 0.5089, 0.5089, 1.0, 1.0, 1.0, 1.0, 1.0, 0.15, 0.15, 0.15, 1.0, 0.15, 0.15, 0.15, 1.0, 0.15, 0.15, 0.15, 1.0, 0.15, 0.15, 0.15, 1.0, 0.15, 0.15, 0.15, 1.0, 0.15, 0.15, 0.15, 1.0, 0.15, 0.15, 0.15, 1.0, 0.15, 0.15, 0.15, 1.0, 1.0, 1.0, 1.0, 1.0, 0.5089, 0.5089, 0.5089, 1.0, 0.15, 0.15, 0.15, 1.0, 0.15, 0.15, 0.15, 1.0, 0.15, 0.15, 0.15, 1.0, 0.15, 0.15, 0.15, 1.0, 0.5089, 0.5089, 0.5089, 1.0, 0.5089, 0.5089, 0.5089, 1.0, 0.15, 0.15, 0.15, 1.0, 0.15, 0.15, 0.15, 1.0, 1.0, 1.0, 1.0, 1.0, 1.0, 1.0, 1.0, 1.0, 1.0, 1.0, 1.0, 1.0, 0.5149, 0.5149, 0.5149, 1.0, 0.15, 0.15, 0.15, 1.0, 0.15, 0.15, 0.15, 1.0, 0.15, 0.15, 0.15, 1.0, 0.15, 0.15, 0.15, 1.0, 0.15, 0.15, 0.15, 1.0, 0.15, 0.15, 0.15, 1.0, 0.15, 0.15, 0.15, 1.0, 0.15, 0.15, 0.15, 1.0, 0.15, 0.15, 0.15, 1.0, 0.15, 0.15, 0.15, 1.0, 0.15, 0.15, 0.15, 1.0, 0.15, 0.15, 0.15, 1.0, 0.5089, 0.5089, 0.5089, 1.0, 1.0, 1.0, 1.0, 1.0, 1.0, 1.0, 1.0, 1.0, 1.0, 1.0, 1.0, 1.0, 0.15, 0.15, 0.15, 1.0, 0.15, 0.15, 0.15, 1.0, 0.5149, 0.5149, 0.5149, 1.0, 0.5089, 0.5089, 0.5089, 1.0, 0.15, 0.15, 0.15, 1.0, 0.15, 0.15, 0.15, 1.0, 0.5089, 0.5089, 0.5089, 1.0, 0.5089, 0.5089, 0.5089, 1.0, 0.15, 0.15, 0.15, 1.0, 0.15, 0.15, 0.15, 1.0, 1.0, 1.0, 1.0, 1.0, 1.0, 1.0, 1.0, 1.0, 0.15, 0.15, 0.15, 1.0, 0.15, 0.15, 0.15, 1.0, 0.5089, 0.5089, 0.5089, 1.0, 0.15, 0.15, 0.15, 1.0, 0.15, 0.15, 0.15, 1.0, 0.15, 0.15, 0.15, 1.0, 0.15, 0.15, 0.15, 1.0, 1.0, 1.0, 1.0, 1.0, 0.15, 0.15, 0.15, 1.0, 1.0, 1.0, 1.0, 1.0, 0.15, 0.15, 0.15, 1.0, 0.15, 0.15, 0.15, 1.0, 0.15, 0.15, 0.15, 1.0, 0.15, 0.15, 0.15, 1.0, 0.15, 0.15, 0.15, 1.0, 1.0, 1.0, 1.0, 1.0, 0.5089, 0.5089, 0.5089, 1.0, 0.15, 0.15, 0.15, 1.0, 0.15, 0.15, 0.15, 1.0, 0.15, 0.15, 0.15, 1.0, 0.15, 0.15, 0.15, 1.0, 0.15, 0.15, 0.15, 1.0, 0.15, 0.15, 0.15, 1.0, 0.15, 0.15, 0.15, 1.0, 0.15, 0.15, 0.15, 1.0, 0.15, 0.15, 0.15, 1.0, 0.15, 0.15, 0.15, 1.0, 0.15, 0.15, 0.15, 1.0, 0.15, 0.15, 0.15, 1.0, 0.521, 0.521, 0.521, 1.0, 1.0, 1.0, 1.0, 1.0, 1.0, 1.0, 1.0, 1.0, 1.0, 1.0, 1.0, 1.0, 0.15, 0.15, 0.15, 1.0, 0.15, 0.15, 0.15, 1.0, 0.5089, 0.5089, 0.5089, 1.0, 0.5089, 0.5089, 0.5089, 1.0, 0.15, 0.15, 0.15, 1.0, 0.15, 0.15, 0.15, 1.0, 0.5089, 0.5089, 0.5089, 1.0, 0.521, 0.521, 0.521, 1.0, 0.15, 0.15, 0.15, 1.0, 0.15, 0.15, 0.15, 1.0, 1.0, 1.0, 1.0, 1.0, 1.0, 1.0, 1.0, 1.0, 0.15, 0.15, 0.15, 1.0, 0.15, 0.15, 0.15, 1.0, 0.1274, 0.1274, 0.1274, 1.0, 1.0, 1.0, 1.0, 1.0, 1.0, 1.0, 1.0, 1.0, 0.1274, 0.1274, 0.1274, 1.0, 1.0, 1.0, 1.0, 1.0, 0.5089, 0.5089, 0.5089, 1.0, 0.15, 0.15, 0.15, 1.0, 0.15, 0.15, 0.15, 1.0, 0.5776, 0.5776, 0.5776, 1.0, 0.5776, 0.5776, 0.5776, 1.0, 0.6308, 0.6308, 0.6308, 1.0, 0.6308, 0.6308, 0.6308, 1.0, 0.5776, 0.5776, 0.5776, 1.0, 0.6308, 0.6308, 0.6308, 1.0, 0.6308, 0.6308, 0.6308, 1.0, 0.5776, 0.5776, 0.5776, 1.0, 0.5776, 0.5776, 0.5776, 1.0, 0.6308, 0.6308, 0.6308, 1.0, 0.6308, 0.6308, 0.6308, 1.0, 0.5457, 0.5457, 0.5457, 1.0, 0.5776, 0.5776, 0.5776, 1.0, 0.5776, 0.5776, 0.5776, 1.0, 0.6308, 0.6308, 0.6308, 1.0, 0.6308, 0.6308, 0.6308, 1.0, 0.5776, 0.5776, 0.5776, 1.0, 0.5776, 0.5776, 0.5776, 1.0, 0.6308, 0.6308, 0.6308, 1.0, 0.6308, 0.6308, 0.6308, 1.0, 0.5776, 0.5776, 0.5776, 1.0, 0.6308, 0.6308, 0.6308, 1.0, 0.6308, 0.6308, 0.6308, 1.0, 0.5776, 0.5776, 0.5776, 1.0, 0.5776, 0.5776, 0.5776, 1.0, 0.6308, 0.6308, 0.6308, 1.0, 0.6308, 0.6308, 0.6308, 1.0, 0.5776, 0.5776, 0.5776, 1.0, 0.5776, 0.5776, 0.5776, 1.0, 0.6308, 0.6308, 0.6308, 1.0, 0.6308, 0.6308, 0.6308, 1.0, 0.5776, 0.5776, 0.5776, 1.0, 0.5457, 0.5457, 0.5457, 1.0, 0.6308, 0.6308, 0.6308, 1.0, 0.6308, 0.6308, 0.6308, 1.0, 0.5776, 0.5776, 0.5776, 1.0, 0.5457, 0.5457, 0.5457, 1.0, 0.6308, 0.6308, 0.6308, 1.0, 0.6445, 0.6445, 0.6445, 1.0, 0.5776, 0.5776, 0.5776, 1.0, 0.5776, 0.5776, 0.5776, 1.0, 0.5776, 0.5776, 0.5776, 1.0, 0.6308, 0.6308, 0.6308, 1.0, 0.6308, 0.6308, 0.6308, 1.0, 0.5776, 0.5776, 0.5776, 1.0, 0.6308, 0.6308, 0.6308, 1.0, 0.6308, 0.6308, 0.6308, 1.0, 0.5776, 0.5776, 0.5776, 1.0, 0.5776, 0.5776, 0.5776, 1.0, 0.6308, 0.6308, 0.6308, 1.0, 0.6308, 0.6308, 0.6308, 1.0, 0.5776, 0.5776, 0.5776, 1.0, 0.5776, 0.5776, 0.5776, 1.0, 0.5776, 0.5776, 0.5776, 1.0, 0.6308, 0.6308, 0.6308, 1.0, 0.6308, 0.6308, 0.6308, 1.0, 0.5776, 0.5776, 0.5776, 1.0, 0.6308, 0.6308, 0.6308, 1.0, 0.6308, 0.6308, 0.6308, 1.0, 0.5457, 0.5457, 0.5457, 1.0, 0.5776, 0.5776, 0.5776, 1.0, 0.6445, 0.6445, 0.6445, 1.0, 0.6308, 0.6308, 0.6308, 1.0, 0.5776, 0.5776, 0.5776, 1.0, 0.5776, 0.5776, 0.5776, 1.0, 0.6308, 0.6308, 0.6308, 1.0, 0.6308, 0.6308, 0.6308, 1.0, 0.5776, 0.5776, 0.5776, 1.0, 0.5776, 0.5776, 0.5776, 1.0, 0.6308, 0.6308, 0.6308, 1.0, 0.6308, 0.6308, 0.6308, 1.0, 0.5776, 0.5776, 0.5776, 1.0, 0.6308, 0.6308, 0.6308, 1.0, 0.6308, 0.6308, 0.6308, 1.0, 1.0, 1.0, 1.0, 1.0, 1.0, 1.0, 1.0, 1.0, 0.6308, 0.6308, 0.6308, 1.0, 1.0, 1.0, 1.0, 1.0, 1.0, 1.0, 1.0, 1.0, 0.6308, 0.6308, 0.6308, 1.0, 0.6308, 0.6308, 0.6308, 1.0, 0.6308, 0.6308, 0.6308, 1.0, 1.0, 1.0, 1.0, 1.0, 1.0, 1.0, 1.0, 1.0, 1.0, 1.0, 1.0, 1.0, 0.6308, 0.6308, 0.6308, 1.0, 0.6308, 0.6308, 0.6308, 1.0, 1.0, 1.0, 1.0, 1.0, 1.0, 1.0, 1.0, 1.0, 0.6308, 0.6308, 0.6308, 1.0, 0.6308, 0.6308, 0.6308, 1.0, 1.0, 1.0, 1.0, 1.0, 1.0, 1.0, 1.0, 1.0, 1.0, 1.0, 1.0, 1.0, 0.6308, 0.6308, 0.6308, 1.0, 0.6445, 0.6445, 0.6445, 1.0, 1.0, 1.0, 1.0, 1.0, 1.0, 1.0, 1.0, 1.0, 0.6445, 0.6445, 0.6445, 1.0, 0.6308, 0.6308, 0.6308, 1.0, 1.0, 1.0, 1.0, 1.0, 1.0, 1.0, 1.0, 1.0, 0.6308, 0.6308, 0.6308, 1.0, 0.6308, 0.6308, 0.6308, 1.0, 0.6308, 0.6308, 0.6308, 1.0, 1.0, 1.0, 1.0, 1.0, 1.0, 1.0, 1.0, 1.0, 0.6308, 0.6308, 0.6308, 1.0, 1.0, 1.0, 1.0, 1.0, 1.0, 1.0, 1.0, 1.0, 0.6308, 0.6308, 0.6308, 1.0, 0.6308, 0.6308, 0.6308, 1.0, 1.0, 1.0, 1.0, 1.0, 0.6308, 0.6308, 0.6308, 1.0, 0.6308, 0.6308, 0.6308, 1.0, 1.0, 1.0, 1.0, 1.0, 1.0, 1.0, 1.0, 1.0, 0.6308, 0.6308, 0.6308, 1.0, 0.6308, 0.6308, 0.6308, 1.0, 1.0, 1.0, 1.0, 1.0, 1.0, 1.0, 1.0, 1.0, 1.0, 1.0, 1.0, 1.0, 0.6308, 0.6308, 0.6308, 1.0, 0.6308, 0.6308, 0.6308, 1.0, 1.0, 1.0, 1.0, 1.0, 1.0, 1.0, 1.0, 1.0, 0.6308, 0.6308, 0.6308, 1.0, 0.6308, 0.6308, 0.6308, 1.0, 1.0, 1.0, 1.0, 1.0, 1.0, 1.0, 1.0, 1.0, 0.6308, 0.6308, 0.6308, 1.0, 0.6308, 0.6308, 0.6308, 1.0, 1.0, 1.0, 1.0, 1.0, 1.0, 1.0, 1.0, 1.0, 0.6308, 0.6308, 0.6308, 1.0, 0.6308, 0.6308, 0.6308, 1.0, 1.0, 1.0, 1.0, 1.0, 1.0, 1.0, 1.0, 1.0, 0.6308, 0.6308, 0.6308, 1.0, 0.6308, 0.6308, 0.6308, 1.0, 0.6308, 0.6308, 0.6308, 1.0, 0.6308, 0.6308, 0.6308, 1.0, 1.0, 1.0, 1.0, 1.0, 1.0, 1.0, 1.0, 1.0, 0.15, 0.15, 0.15, 1.0, 0.15, 0.15, 0.15, 1.0, 0.1683, 0.1683, 0.1683, 1.0, 0.15, 0.15, 0.15, 1.0])
me_cube.materials.append(mat_stonewalldefense1)
me_cube.use_remesh_preserve_volume = False
me_cube.use_remesh_preserve_attributes = False
me_cube.use_mirror_vertex_groups = False
me_cube.use_paint_bone_selection = False
me_cube.use_paint_mask = True
me_cube.update()

# ---- objects
ob_stonewalldefense1 = bpy.data.objects.new('stoneWallDefense1', me_cube)

# ---- transforms, parenting, visibility, modifiers, constraints
ob_stonewalldefense1.location = (0.0, 0.0, 0.0)
ob_stonewalldefense1.scale = (1.0, 0.2783, 1.0)
ob_stonewalldefense1.lineart.crease_threshold = 0.0
_m = ob_stonewalldefense1.modifiers.new('EdgeSplit', 'EDGE_SPLIT')
_m.use_edge_angle = False

# ---- collection membership
col_collection_1.objects.link(ob_stonewalldefense1)

# ---- scene / render settings (as saved in the file)
scene.frame_start = 1; scene.frame_end = 250; scene.frame_set(1)
scene.render.engine = 'BLENDER_EEVEE_NEXT'
scene.render.resolution_percentage = 50
scene.render.dither_intensity = 0.0
scene.cycles.use_denoising = False
scene.cycles.samples = 128
scene.cycles.sampling_pattern = 'TABULATED_SOBOL'
scene.cycles.use_adaptive_sampling = False
scene.cycles.use_light_tree = False
scene.cycles.blur_glossy = 0.0
scene.cycles.sample_clamp_indirect = 0.0
scene.view_settings.view_transform = 'Standard'
bpy.context.view_layer.update()

# ---- added for rendering (the .blend has no active camera and no usable light): camera, sun
cam_auto = bpy.data.cameras.new('AutoCamera')
cam_auto.lens = 50.0
cam_auto.sensor_width = 36.0
cam_auto.clip_end = 1000.0
ob_auto_camera = bpy.data.objects.new('AutoCamera', cam_auto)
scene.collection.objects.link(ob_auto_camera)
ob_auto_camera.location = (2.99288, -3.59146, 3.80177)
ob_auto_camera.rotation_euler = (1.09748, -7.21219e-08, 0.694738)
scene.camera = ob_auto_camera
light_auto_sun = bpy.data.lights.new('AutoSun', 'SUN')
light_auto_sun.energy = 3.0
light_auto_sun.angle = 0.0523599
ob_auto_sun = bpy.data.objects.new('AutoSun', light_auto_sun)
scene.collection.objects.link(ob_auto_sun)
ob_auto_sun.rotation_euler = (0.872665, 0.174533, 0.523599)
bpy.context.view_layer.update()
